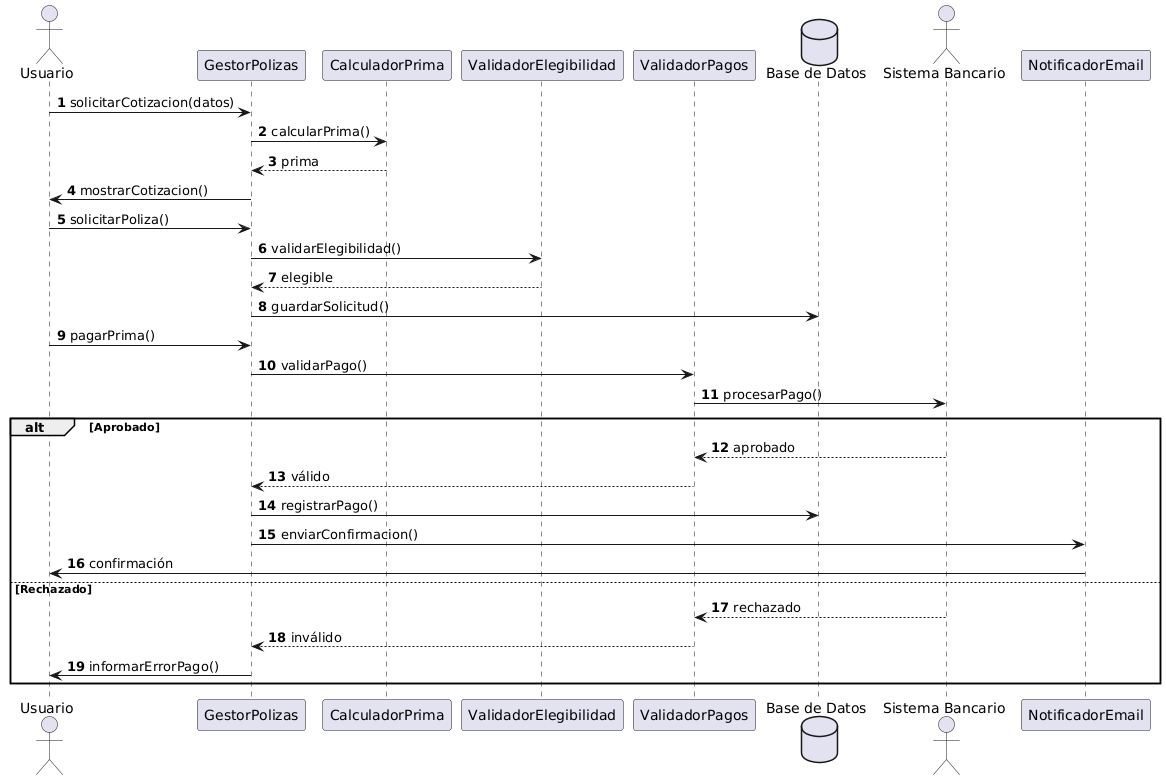

The diagram above was rendered by PlantUML. Its source (embedded in the PNG):
@startuml
autonumber

actor "Usuario" as U
participant "GestorPolizas" as GP
participant "CalculadorPrima" as CP
participant "ValidadorElegibilidad" as VE
participant "ValidadorPagos" as VP
database "Base de Datos" as DB
actor "Sistema Bancario" as SB
participant "NotificadorEmail" as NE

U -> GP : solicitarCotizacion(datos)
GP -> CP : calcularPrima()
CP --> GP : prima
GP -> U : mostrarCotizacion()

U -> GP : solicitarPoliza()
GP -> VE : validarElegibilidad()
VE --> GP : elegible
GP -> DB : guardarSolicitud()

U -> GP : pagarPrima()
GP -> VP : validarPago()
VP -> SB : procesarPago()

alt Aprobado
  SB --> VP : aprobado
  VP --> GP : válido
  GP -> DB : registrarPago()
  GP -> NE : enviarConfirmacion()
  NE -> U : confirmación
else Rechazado
  SB --> VP : rechazado
  VP --> GP : inválido
  GP -> U : informarErrorPago()
end
@enduml